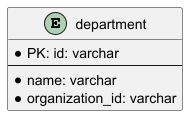

The diagram above was rendered by PlantUML. Its source (embedded in the PNG):
@startuml
'https://plantuml.com/ie-diagram

entity "department" as org {
* PK: id: varchar
--
* name: varchar
* organization_id: varchar
}
@enduml